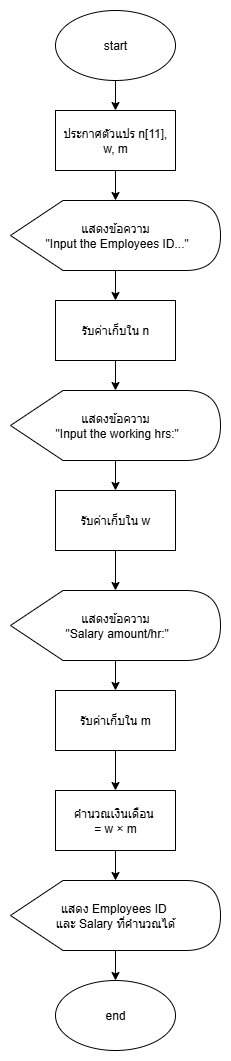

The diagram above was exported from draw.io. Its source (the exported page's mxGraphModel, read from the mxfile embedded in the PNG):
<mxGraphModel dx="665" dy="527" grid="1" gridSize="10" guides="1" tooltips="1" connect="1" arrows="1" fold="1" page="1" pageScale="1" pageWidth="827" pageHeight="1169" math="0" shadow="0">
  <root>
    <mxCell id="0" />
    <mxCell id="1" parent="0" />
    <mxCell id="saT467BBzjBCLcoweh-u-4" value="" style="edgeStyle=orthogonalEdgeStyle;rounded=0;orthogonalLoop=1;jettySize=auto;html=1;" edge="1" parent="1" source="saT467BBzjBCLcoweh-u-1" target="saT467BBzjBCLcoweh-u-3">
      <mxGeometry relative="1" as="geometry" />
    </mxCell>
    <mxCell id="saT467BBzjBCLcoweh-u-1" value="start" style="ellipse;whiteSpace=wrap;html=1;" vertex="1" parent="1">
      <mxGeometry x="260" y="60" width="120" height="70" as="geometry" />
    </mxCell>
    <mxCell id="saT467BBzjBCLcoweh-u-2" value="end" style="ellipse;whiteSpace=wrap;html=1;" vertex="1" parent="1">
      <mxGeometry x="260" y="1030" width="120" height="70" as="geometry" />
    </mxCell>
    <mxCell id="saT467BBzjBCLcoweh-u-6" value="" style="edgeStyle=orthogonalEdgeStyle;rounded=0;orthogonalLoop=1;jettySize=auto;html=1;" edge="1" parent="1" source="saT467BBzjBCLcoweh-u-3" target="saT467BBzjBCLcoweh-u-5">
      <mxGeometry relative="1" as="geometry" />
    </mxCell>
    <mxCell id="saT467BBzjBCLcoweh-u-3" value="ประกาศตัวแปร n[11], w, m" style="rounded=0;whiteSpace=wrap;html=1;" vertex="1" parent="1">
      <mxGeometry x="260" y="160" width="120" height="60" as="geometry" />
    </mxCell>
    <mxCell id="saT467BBzjBCLcoweh-u-8" value="" style="edgeStyle=orthogonalEdgeStyle;rounded=0;orthogonalLoop=1;jettySize=auto;html=1;" edge="1" parent="1" source="saT467BBzjBCLcoweh-u-5" target="saT467BBzjBCLcoweh-u-7">
      <mxGeometry relative="1" as="geometry" />
    </mxCell>
    <mxCell id="saT467BBzjBCLcoweh-u-5" value="แสดงข้อความ&lt;div&gt;&amp;nbsp;&quot;Input the Employees ID...&quot;&lt;/div&gt;" style="shape=display;whiteSpace=wrap;html=1;" vertex="1" parent="1">
      <mxGeometry x="215" y="250" width="210" height="70" as="geometry" />
    </mxCell>
    <mxCell id="saT467BBzjBCLcoweh-u-10" value="" style="edgeStyle=orthogonalEdgeStyle;rounded=0;orthogonalLoop=1;jettySize=auto;html=1;" edge="1" parent="1" source="saT467BBzjBCLcoweh-u-7" target="saT467BBzjBCLcoweh-u-9">
      <mxGeometry relative="1" as="geometry" />
    </mxCell>
    <mxCell id="saT467BBzjBCLcoweh-u-7" value="รับค่าเก็บใน n" style="rounded=0;whiteSpace=wrap;html=1;" vertex="1" parent="1">
      <mxGeometry x="260" y="350" width="120" height="60" as="geometry" />
    </mxCell>
    <mxCell id="saT467BBzjBCLcoweh-u-12" value="" style="edgeStyle=orthogonalEdgeStyle;rounded=0;orthogonalLoop=1;jettySize=auto;html=1;" edge="1" parent="1" source="saT467BBzjBCLcoweh-u-9" target="saT467BBzjBCLcoweh-u-11">
      <mxGeometry relative="1" as="geometry" />
    </mxCell>
    <mxCell id="saT467BBzjBCLcoweh-u-9" value="แสดงข้อความ&lt;div&gt;&amp;nbsp;&quot;Input the working hrs:&quot;&lt;/div&gt;" style="shape=display;whiteSpace=wrap;html=1;" vertex="1" parent="1">
      <mxGeometry x="215" y="440" width="210" height="70" as="geometry" />
    </mxCell>
    <mxCell id="saT467BBzjBCLcoweh-u-16" value="" style="edgeStyle=orthogonalEdgeStyle;rounded=0;orthogonalLoop=1;jettySize=auto;html=1;" edge="1" parent="1" source="saT467BBzjBCLcoweh-u-11" target="saT467BBzjBCLcoweh-u-14">
      <mxGeometry relative="1" as="geometry" />
    </mxCell>
    <mxCell id="saT467BBzjBCLcoweh-u-11" value="รับค่าเก็บใน w" style="rounded=0;whiteSpace=wrap;html=1;" vertex="1" parent="1">
      <mxGeometry x="260" y="540" width="120" height="60" as="geometry" />
    </mxCell>
    <mxCell id="saT467BBzjBCLcoweh-u-13" value="" style="edgeStyle=orthogonalEdgeStyle;rounded=0;orthogonalLoop=1;jettySize=auto;html=1;" edge="1" source="saT467BBzjBCLcoweh-u-14" target="saT467BBzjBCLcoweh-u-15" parent="1">
      <mxGeometry relative="1" as="geometry" />
    </mxCell>
    <mxCell id="saT467BBzjBCLcoweh-u-14" value="แสดงข้อความ&lt;div&gt;&amp;nbsp;&quot;Salary amount/hr:&quot;&lt;/div&gt;" style="shape=display;whiteSpace=wrap;html=1;" vertex="1" parent="1">
      <mxGeometry x="215" y="640" width="210" height="70" as="geometry" />
    </mxCell>
    <mxCell id="saT467BBzjBCLcoweh-u-18" value="" style="edgeStyle=orthogonalEdgeStyle;rounded=0;orthogonalLoop=1;jettySize=auto;html=1;" edge="1" parent="1" source="saT467BBzjBCLcoweh-u-15" target="saT467BBzjBCLcoweh-u-17">
      <mxGeometry relative="1" as="geometry" />
    </mxCell>
    <mxCell id="saT467BBzjBCLcoweh-u-15" value="รับค่าเก็บใน m" style="rounded=0;whiteSpace=wrap;html=1;" vertex="1" parent="1">
      <mxGeometry x="260" y="740" width="120" height="60" as="geometry" />
    </mxCell>
    <mxCell id="saT467BBzjBCLcoweh-u-20" value="" style="edgeStyle=orthogonalEdgeStyle;rounded=0;orthogonalLoop=1;jettySize=auto;html=1;" edge="1" parent="1" source="saT467BBzjBCLcoweh-u-17" target="saT467BBzjBCLcoweh-u-19">
      <mxGeometry relative="1" as="geometry" />
    </mxCell>
    <mxCell id="saT467BBzjBCLcoweh-u-17" value="คำนวณเงินเดือน&amp;nbsp;&lt;div&gt;= w × m&lt;/div&gt;" style="rounded=0;whiteSpace=wrap;html=1;" vertex="1" parent="1">
      <mxGeometry x="260" y="840" width="120" height="60" as="geometry" />
    </mxCell>
    <mxCell id="saT467BBzjBCLcoweh-u-21" value="" style="edgeStyle=orthogonalEdgeStyle;rounded=0;orthogonalLoop=1;jettySize=auto;html=1;" edge="1" parent="1" source="saT467BBzjBCLcoweh-u-19" target="saT467BBzjBCLcoweh-u-2">
      <mxGeometry relative="1" as="geometry" />
    </mxCell>
    <mxCell id="saT467BBzjBCLcoweh-u-19" value="แสดง Employees ID&amp;nbsp;&lt;div&gt;และ Salary ที่คำนวณได้&lt;/div&gt;" style="shape=display;whiteSpace=wrap;html=1;" vertex="1" parent="1">
      <mxGeometry x="215" y="930" width="210" height="70" as="geometry" />
    </mxCell>
  </root>
</mxGraphModel>